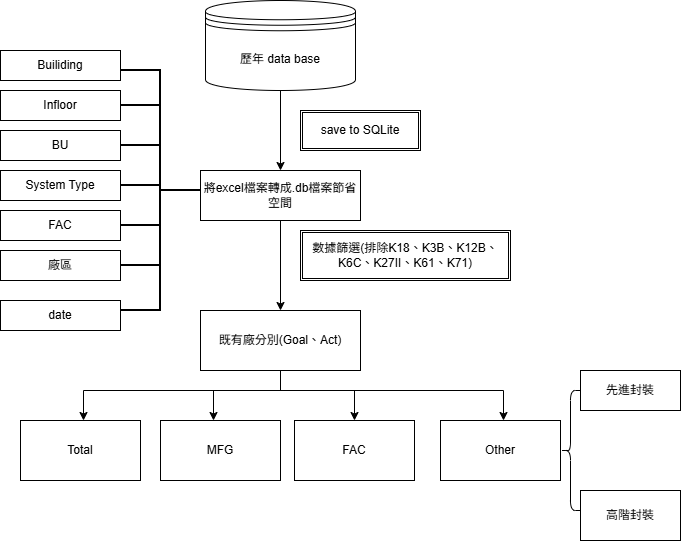

The diagram above was exported from draw.io. Its source (the exported page's mxGraphModel, read from the mxfile embedded in the PNG):
<mxGraphModel dx="1534" dy="858" grid="0" gridSize="10" guides="1" tooltips="1" connect="1" arrows="1" fold="1" page="1" pageScale="1" pageWidth="827" pageHeight="1169" math="0" shadow="0">
  <root>
    <mxCell id="0" />
    <mxCell id="1" parent="0" />
    <mxCell id="oaLhELuPcKY3mnISP3SU-33" edge="1" parent="1" source="oaLhELuPcKY3mnISP3SU-1" style="edgeStyle=orthogonalEdgeStyle;rounded=0;orthogonalLoop=1;jettySize=auto;html=1;" target="oaLhELuPcKY3mnISP3SU-32" value="">
      <mxGeometry relative="1" as="geometry" />
    </mxCell>
    <mxCell id="oaLhELuPcKY3mnISP3SU-1" parent="1" style="rounded=0;whiteSpace=wrap;html=1;" value="將excel檔案轉成.db檔案節省空間" vertex="1">
      <mxGeometry height="50" width="160" x="320" y="190" as="geometry" />
    </mxCell>
    <mxCell id="oaLhELuPcKY3mnISP3SU-6" edge="1" parent="1" source="oaLhELuPcKY3mnISP3SU-4" style="edgeStyle=orthogonalEdgeStyle;rounded=0;orthogonalLoop=1;jettySize=auto;html=1;entryX=0.5;entryY=0;entryDx=0;entryDy=0;" target="oaLhELuPcKY3mnISP3SU-1">
      <mxGeometry relative="1" as="geometry">
        <mxPoint x="399.9999999999998" y="180" as="targetPoint" />
      </mxGeometry>
    </mxCell>
    <mxCell id="oaLhELuPcKY3mnISP3SU-4" parent="1" style="shape=datastore;whiteSpace=wrap;html=1;" value="歷年 data base" vertex="1">
      <mxGeometry height="90" width="150" x="325" y="20" as="geometry" />
    </mxCell>
    <mxCell id="oaLhELuPcKY3mnISP3SU-7" parent="1" style="shape=ext;double=1;rounded=0;whiteSpace=wrap;html=1;" value="save to SQLite" vertex="1">
      <mxGeometry height="40" width="120" x="420" y="130" as="geometry" />
    </mxCell>
    <mxCell id="oaLhELuPcKY3mnISP3SU-31" connectable="0" parent="1" style="group" value="" vertex="1">
      <mxGeometry height="280" width="280" x="120" y="70" as="geometry" />
    </mxCell>
    <mxCell id="oaLhELuPcKY3mnISP3SU-24" connectable="0" parent="oaLhELuPcKY3mnISP3SU-31" style="group" value="" vertex="1">
      <mxGeometry height="180" width="235" x="45" y="50" as="geometry" />
    </mxCell>
    <mxCell id="oaLhELuPcKY3mnISP3SU-9" parent="oaLhELuPcKY3mnISP3SU-24" style="strokeWidth=2;html=1;shape=mxgraph.flowchart.annotation_2;align=left;labelPosition=right;pointerEvents=1;direction=south;rotation=90;" value="" vertex="1">
      <mxGeometry height="80" width="240" x="-5" y="50" as="geometry" />
    </mxCell>
    <mxCell id="oaLhELuPcKY3mnISP3SU-12" parent="oaLhELuPcKY3mnISP3SU-24" style="line;strokeWidth=2;html=1;" value="" vertex="1">
      <mxGeometry height="10" width="40" x="75" as="geometry" />
    </mxCell>
    <mxCell id="oaLhELuPcKY3mnISP3SU-16" parent="oaLhELuPcKY3mnISP3SU-24" style="line;strokeWidth=2;html=1;" value="" vertex="1">
      <mxGeometry height="10" width="40" x="75" y="40" as="geometry" />
    </mxCell>
    <mxCell id="oaLhELuPcKY3mnISP3SU-17" parent="oaLhELuPcKY3mnISP3SU-24" style="line;strokeWidth=2;html=1;" value="" vertex="1">
      <mxGeometry height="10" width="40" x="75" y="80" as="geometry" />
    </mxCell>
    <mxCell id="oaLhELuPcKY3mnISP3SU-18" parent="oaLhELuPcKY3mnISP3SU-24" style="line;strokeWidth=2;html=1;" value="" vertex="1">
      <mxGeometry height="10" width="40" x="75" y="120" as="geometry" />
    </mxCell>
    <mxCell id="oaLhELuPcKY3mnISP3SU-21" parent="oaLhELuPcKY3mnISP3SU-24" style="line;strokeWidth=2;html=1;" value="" vertex="1">
      <mxGeometry height="10" width="40" x="75" y="160" as="geometry" />
    </mxCell>
    <mxCell id="oaLhELuPcKY3mnISP3SU-25" parent="oaLhELuPcKY3mnISP3SU-24" style="rounded=0;whiteSpace=wrap;html=1;" value="BU" vertex="1">
      <mxGeometry height="30" width="120" x="-45" y="30" as="geometry" />
    </mxCell>
    <mxCell id="oaLhELuPcKY3mnISP3SU-26" parent="oaLhELuPcKY3mnISP3SU-24" style="rounded=0;whiteSpace=wrap;html=1;" value="System Type" vertex="1">
      <mxGeometry height="30" width="120" x="-45" y="70" as="geometry" />
    </mxCell>
    <mxCell id="oaLhELuPcKY3mnISP3SU-27" parent="oaLhELuPcKY3mnISP3SU-24" style="rounded=0;whiteSpace=wrap;html=1;" value="FAC" vertex="1">
      <mxGeometry height="30" width="120" x="-45" y="110" as="geometry" />
    </mxCell>
    <mxCell id="oaLhELuPcKY3mnISP3SU-28" parent="oaLhELuPcKY3mnISP3SU-24" style="rounded=0;whiteSpace=wrap;html=1;" value="廠區" vertex="1">
      <mxGeometry height="30" width="120" x="-45" y="150" as="geometry" />
    </mxCell>
    <mxCell id="oaLhELuPcKY3mnISP3SU-30" connectable="0" parent="oaLhELuPcKY3mnISP3SU-31" style="group" value="" vertex="1">
      <mxGeometry height="280" width="120" as="geometry" />
    </mxCell>
    <mxCell id="oaLhELuPcKY3mnISP3SU-22" parent="oaLhELuPcKY3mnISP3SU-30" style="rounded=0;whiteSpace=wrap;html=1;" value="Builiding" vertex="1">
      <mxGeometry height="30" width="120" as="geometry" />
    </mxCell>
    <mxCell id="oaLhELuPcKY3mnISP3SU-23" parent="oaLhELuPcKY3mnISP3SU-30" style="rounded=0;whiteSpace=wrap;html=1;" value="Infloor" vertex="1">
      <mxGeometry height="30" width="120" y="40" as="geometry" />
    </mxCell>
    <mxCell id="oaLhELuPcKY3mnISP3SU-29" parent="oaLhELuPcKY3mnISP3SU-30" style="rounded=0;whiteSpace=wrap;html=1;" value="date" vertex="1">
      <mxGeometry height="30" width="120" y="250" as="geometry" />
    </mxCell>
    <mxCell id="oaLhELuPcKY3mnISP3SU-32" parent="1" style="rounded=0;whiteSpace=wrap;html=1;" value="既有廠分別(Goal、Act)" vertex="1">
      <mxGeometry height="60" width="160" x="320" y="330" as="geometry" />
    </mxCell>
    <mxCell id="oaLhELuPcKY3mnISP3SU-34" parent="1" style="shape=ext;double=1;rounded=0;whiteSpace=wrap;html=1;" value="數據篩選(排除K18、K3B、K12B、K6C、K27II、K61、K71)" vertex="1">
      <mxGeometry height="50" width="210" x="420" y="250" as="geometry" />
    </mxCell>
    <mxCell id="oaLhELuPcKY3mnISP3SU-35" parent="1" style="whiteSpace=wrap;html=1;rounded=0;" value="Total" vertex="1">
      <mxGeometry height="60" width="120" x="140" y="440" as="geometry" />
    </mxCell>
    <mxCell id="oaLhELuPcKY3mnISP3SU-39" parent="1" style="whiteSpace=wrap;html=1;rounded=0;" value="MFG" vertex="1">
      <mxGeometry height="60" width="120" x="280" y="440" as="geometry" />
    </mxCell>
    <mxCell id="oaLhELuPcKY3mnISP3SU-45" parent="1" style="whiteSpace=wrap;html=1;rounded=0;" value="FAC" vertex="1">
      <mxGeometry height="60" width="120" x="414" y="440" as="geometry" />
    </mxCell>
    <mxCell id="oaLhELuPcKY3mnISP3SU-46" parent="1" style="whiteSpace=wrap;html=1;rounded=0;" value="Other" vertex="1">
      <mxGeometry height="60" width="120" x="560" y="440" as="geometry" />
    </mxCell>
    <mxCell id="oaLhELuPcKY3mnISP3SU-52" connectable="0" parent="1" style="group" value="" vertex="1">
      <mxGeometry height="30" width="420" x="203" y="410" as="geometry" />
    </mxCell>
    <mxCell id="oaLhELuPcKY3mnISP3SU-36" edge="1" parent="oaLhELuPcKY3mnISP3SU-52" source="oaLhELuPcKY3mnISP3SU-32" style="edgeStyle=orthogonalEdgeStyle;rounded=0;orthogonalLoop=1;jettySize=auto;html=1;endArrow=classic;endFill=1;" target="oaLhELuPcKY3mnISP3SU-35" value="">
      <mxGeometry relative="1" x="-0.0121" as="geometry">
        <Array as="points">
          <mxPoint x="197" />
          <mxPoint />
        </Array>
      </mxGeometry>
    </mxCell>
    <mxCell id="oaLhELuPcKY3mnISP3SU-41" edge="1" parent="oaLhELuPcKY3mnISP3SU-52" source="oaLhELuPcKY3mnISP3SU-32" style="edgeStyle=orthogonalEdgeStyle;rounded=0;orthogonalLoop=1;jettySize=auto;html=1;endArrow=classic;endFill=1;exitX=0.5;exitY=1;exitDx=0;exitDy=0;" value="">
      <mxGeometry relative="1" x="0.0085" as="geometry">
        <Array as="points">
          <mxPoint x="197" />
          <mxPoint x="130" />
        </Array>
        <mxPoint x="270" y="-20" as="sourcePoint" />
        <mxPoint x="130" y="30" as="targetPoint" />
      </mxGeometry>
    </mxCell>
    <mxCell id="oaLhELuPcKY3mnISP3SU-43" edge="1" parent="oaLhELuPcKY3mnISP3SU-52" source="oaLhELuPcKY3mnISP3SU-32" style="edgeStyle=orthogonalEdgeStyle;rounded=0;orthogonalLoop=1;jettySize=auto;html=1;endArrow=classic;endFill=1;exitX=0.5;exitY=1;exitDx=0;exitDy=0;entryX=0.5;entryY=0;entryDx=0;entryDy=0;" target="oaLhELuPcKY3mnISP3SU-45" value="">
      <mxGeometry relative="1" x="0.6737" as="geometry">
        <Array as="points">
          <mxPoint x="170" />
          <mxPoint x="280" />
        </Array>
        <mxPoint x="270" y="-59.999999999999886" as="sourcePoint" />
        <mxPoint x="300.0000000000002" y="20" as="targetPoint" />
      </mxGeometry>
    </mxCell>
    <mxCell id="oaLhELuPcKY3mnISP3SU-47" edge="1" parent="oaLhELuPcKY3mnISP3SU-52" source="oaLhELuPcKY3mnISP3SU-32" style="edgeStyle=orthogonalEdgeStyle;rounded=0;orthogonalLoop=1;jettySize=auto;html=1;endArrow=classic;endFill=1;exitX=0.5;exitY=1;exitDx=0;exitDy=0;" target="oaLhELuPcKY3mnISP3SU-46" value="">
      <mxGeometry relative="1" x="0.6557" as="geometry">
        <Array as="points">
          <mxPoint x="197" />
          <mxPoint x="420" />
        </Array>
        <mxPoint x="320" y="-20" as="sourcePoint" />
        <mxPoint x="430" as="targetPoint" />
      </mxGeometry>
    </mxCell>
    <mxCell id="oaLhELuPcKY3mnISP3SU-53" parent="1" style="shape=curlyBracket;whiteSpace=wrap;html=1;rounded=1;flipH=1;labelPosition=right;verticalLabelPosition=middle;align=left;verticalAlign=middle;legacyAnchorPoints=0;rotation=-180;" value="" vertex="1">
      <mxGeometry height="120" width="20" x="680" y="410" as="geometry" />
    </mxCell>
    <mxCell id="oaLhELuPcKY3mnISP3SU-54" parent="1" style="rounded=0;whiteSpace=wrap;html=1;" value="高階封裝" vertex="1">
      <mxGeometry height="50" width="100" x="700" y="510" as="geometry" />
    </mxCell>
    <mxCell id="oaLhELuPcKY3mnISP3SU-55" parent="1" style="rounded=0;whiteSpace=wrap;html=1;" value="先進封裝" vertex="1">
      <mxGeometry height="40" width="100" x="700" y="390" as="geometry" />
    </mxCell>
  </root>
</mxGraphModel>